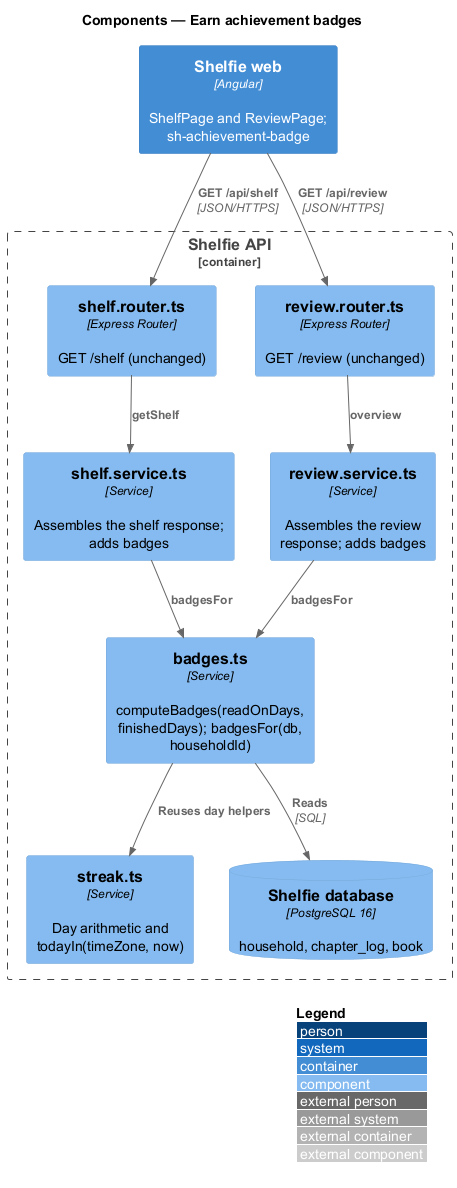

The diagram above was rendered by PlantUML. Its source (embedded in the PNG):
@startuml
!include <C4/C4_Component>
LAYOUT_WITH_LEGEND()
title Components — Earn achievement badges

Container(web, "Shelfie web", "Angular", "ShelfPage and ReviewPage; sh-achievement-badge")
Container_Boundary(api, "Shelfie API") {
  Component(shelfRouter, "shelf.router.ts", "Express Router", "GET /shelf (unchanged)")
  Component(reviewRouter, "review.router.ts", "Express Router", "GET /review (unchanged)")
  Component(shelfService, "shelf.service.ts", "Service", "Assembles the shelf response; adds badges")
  Component(reviewService, "review.service.ts", "Service", "Assembles the review response; adds badges")
  Component(badges, "badges.ts", "Service", "computeBadges(readOnDays, finishedDays); badgesFor(db, householdId)")
  Component(streak, "streak.ts", "Service", "Day arithmetic and todayIn(timeZone, now)")
  ComponentDb(db, "Shelfie database", "PostgreSQL 16", "household, chapter_log, book")
}
Rel(web, shelfRouter, "GET /api/shelf", "JSON/HTTPS")
Rel(web, reviewRouter, "GET /api/review", "JSON/HTTPS")
Rel(shelfRouter, shelfService, "getShelf")
Rel(reviewRouter, reviewService, "overview")
Rel(shelfService, badges, "badgesFor")
Rel(reviewService, badges, "badgesFor")
Rel(badges, streak, "Reuses day helpers")
Rel(badges, db, "Reads", "SQL")
@enduml